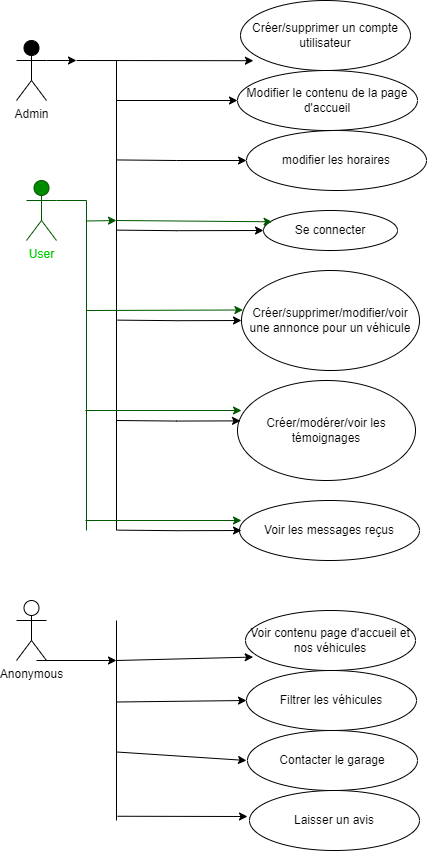

The diagram above was exported from draw.io. Its source (the exported page's mxGraphModel, read from the mxfile embedded in the PNG):
<mxGraphModel dx="1050" dy="1652" grid="1" gridSize="10" guides="1" tooltips="1" connect="1" arrows="1" fold="1" page="1" pageScale="1" pageWidth="827" pageHeight="1169" math="0" shadow="0">
  <root>
    <mxCell id="0" />
    <mxCell id="1" parent="0" />
    <mxCell id="fXNDRp5Dpx2xI59TJkGE-6" style="edgeStyle=orthogonalEdgeStyle;rounded=0;orthogonalLoop=1;jettySize=auto;html=1;exitX=1;exitY=0.3333333333333333;exitDx=0;exitDy=0;exitPerimeter=0;" parent="1" source="fXNDRp5Dpx2xI59TJkGE-1" edge="1">
      <mxGeometry relative="1" as="geometry">
        <mxPoint x="80" y="39.66666666666674" as="targetPoint" />
      </mxGeometry>
    </mxCell>
    <mxCell id="fXNDRp5Dpx2xI59TJkGE-1" value="Admin" style="shape=umlActor;verticalLabelPosition=bottom;verticalAlign=top;html=1;outlineConnect=0;fillColor=#000000;" parent="1" vertex="1">
      <mxGeometry x="20" y="20" width="30" height="60" as="geometry" />
    </mxCell>
    <mxCell id="fXNDRp5Dpx2xI59TJkGE-2" value="" style="endArrow=classic;html=1;rounded=0;entryX=0.076;entryY=0.86;entryDx=0;entryDy=0;entryPerimeter=0;" parent="1" target="fXNDRp5Dpx2xI59TJkGE-3" edge="1">
      <mxGeometry width="50" height="50" relative="1" as="geometry">
        <mxPoint x="80" y="40" as="sourcePoint" />
        <mxPoint x="240" y="40" as="targetPoint" />
      </mxGeometry>
    </mxCell>
    <mxCell id="fXNDRp5Dpx2xI59TJkGE-3" value="Créer/supprimer un compte utilisateur" style="ellipse;whiteSpace=wrap;html=1;" parent="1" vertex="1">
      <mxGeometry x="244" y="-20" width="170" height="70" as="geometry" />
    </mxCell>
    <mxCell id="fXNDRp5Dpx2xI59TJkGE-4" value="Se connecter" style="ellipse;whiteSpace=wrap;html=1;" parent="1" vertex="1">
      <mxGeometry x="267" y="190" width="134" height="40" as="geometry" />
    </mxCell>
    <mxCell id="fXNDRp5Dpx2xI59TJkGE-7" value="Créer/supprimer/modifier/voir une annonce pour un véhicule" style="ellipse;whiteSpace=wrap;html=1;" parent="1" vertex="1">
      <mxGeometry x="245" y="250" width="178" height="100" as="geometry" />
    </mxCell>
    <mxCell id="fXNDRp5Dpx2xI59TJkGE-8" value="Créer/modérer/voir les témoignages" style="ellipse;whiteSpace=wrap;html=1;" parent="1" vertex="1">
      <mxGeometry x="241" y="360" width="178" height="100" as="geometry" />
    </mxCell>
    <mxCell id="fXNDRp5Dpx2xI59TJkGE-9" value="modifier les horaires" style="ellipse;whiteSpace=wrap;html=1;" parent="1" vertex="1">
      <mxGeometry x="250" y="110" width="180" height="60" as="geometry" />
    </mxCell>
    <mxCell id="fXNDRp5Dpx2xI59TJkGE-10" value="Voir les messages reçus" style="ellipse;whiteSpace=wrap;html=1;" parent="1" vertex="1">
      <mxGeometry x="243" y="480" width="180" height="60" as="geometry" />
    </mxCell>
    <mxCell id="fXNDRp5Dpx2xI59TJkGE-11" value="Modifier le contenu de la page d'accueil" style="ellipse;whiteSpace=wrap;html=1;" parent="1" vertex="1">
      <mxGeometry x="241" y="50" width="180" height="60" as="geometry" />
    </mxCell>
    <mxCell id="fXNDRp5Dpx2xI59TJkGE-15" value="" style="endArrow=none;html=1;rounded=0;" parent="1" edge="1">
      <mxGeometry width="50" height="50" relative="1" as="geometry">
        <mxPoint x="120" y="510" as="sourcePoint" />
        <mxPoint x="120" y="40" as="targetPoint" />
      </mxGeometry>
    </mxCell>
    <mxCell id="fXNDRp5Dpx2xI59TJkGE-17" value="" style="endArrow=classic;html=1;rounded=0;entryX=0;entryY=0.5;entryDx=0;entryDy=0;" parent="1" target="fXNDRp5Dpx2xI59TJkGE-11" edge="1">
      <mxGeometry width="50" height="50" relative="1" as="geometry">
        <mxPoint x="120" y="80" as="sourcePoint" />
        <mxPoint x="210" y="80" as="targetPoint" />
      </mxGeometry>
    </mxCell>
    <mxCell id="fXNDRp5Dpx2xI59TJkGE-18" value="" style="endArrow=classic;html=1;rounded=0;entryX=0;entryY=0.5;entryDx=0;entryDy=0;" parent="1" target="fXNDRp5Dpx2xI59TJkGE-9" edge="1">
      <mxGeometry width="50" height="50" relative="1" as="geometry">
        <mxPoint x="120" y="139.44" as="sourcePoint" />
        <mxPoint x="270" y="130" as="targetPoint" />
        <Array as="points">
          <mxPoint x="180" y="140" />
        </Array>
      </mxGeometry>
    </mxCell>
    <mxCell id="fXNDRp5Dpx2xI59TJkGE-19" value="" style="endArrow=classic;html=1;rounded=0;entryX=0;entryY=0.5;entryDx=0;entryDy=0;" parent="1" target="fXNDRp5Dpx2xI59TJkGE-4" edge="1">
      <mxGeometry width="50" height="50" relative="1" as="geometry">
        <mxPoint x="120" y="209.63" as="sourcePoint" />
        <mxPoint x="230" y="210" as="targetPoint" />
        <Array as="points">
          <mxPoint x="180" y="210.19" />
        </Array>
      </mxGeometry>
    </mxCell>
    <mxCell id="fXNDRp5Dpx2xI59TJkGE-20" value="" style="endArrow=classic;html=1;rounded=0;entryX=0;entryY=0.5;entryDx=0;entryDy=0;" parent="1" edge="1">
      <mxGeometry width="50" height="50" relative="1" as="geometry">
        <mxPoint x="121" y="299.63" as="sourcePoint" />
        <mxPoint x="245" y="300" as="targetPoint" />
        <Array as="points">
          <mxPoint x="181" y="300.19" />
        </Array>
      </mxGeometry>
    </mxCell>
    <mxCell id="fXNDRp5Dpx2xI59TJkGE-21" value="" style="endArrow=classic;html=1;rounded=0;entryX=0;entryY=0.5;entryDx=0;entryDy=0;" parent="1" edge="1">
      <mxGeometry width="50" height="50" relative="1" as="geometry">
        <mxPoint x="120" y="400" as="sourcePoint" />
        <mxPoint x="244" y="400.37" as="targetPoint" />
        <Array as="points">
          <mxPoint x="180" y="400.56" />
        </Array>
      </mxGeometry>
    </mxCell>
    <mxCell id="fXNDRp5Dpx2xI59TJkGE-22" value="" style="endArrow=classic;html=1;rounded=0;entryX=0;entryY=0.5;entryDx=0;entryDy=0;" parent="1" edge="1">
      <mxGeometry width="50" height="50" relative="1" as="geometry">
        <mxPoint x="121" y="509.63" as="sourcePoint" />
        <mxPoint x="245" y="510" as="targetPoint" />
        <Array as="points">
          <mxPoint x="181" y="510.19" />
        </Array>
      </mxGeometry>
    </mxCell>
    <mxCell id="fXNDRp5Dpx2xI59TJkGE-26" style="edgeStyle=orthogonalEdgeStyle;rounded=0;orthogonalLoop=1;jettySize=auto;html=1;exitX=1;exitY=0.3333333333333333;exitDx=0;exitDy=0;exitPerimeter=0;fillColor=#008a00;strokeColor=#005700;" parent="1" source="fXNDRp5Dpx2xI59TJkGE-23" edge="1">
      <mxGeometry relative="1" as="geometry">
        <mxPoint x="120" y="200" as="targetPoint" />
      </mxGeometry>
    </mxCell>
    <mxCell id="fXNDRp5Dpx2xI59TJkGE-23" value="&lt;font color=&quot;#00cc00&quot;&gt;User&lt;/font&gt;" style="shape=umlActor;verticalLabelPosition=bottom;verticalAlign=top;html=1;outlineConnect=0;fillColor=#008a00;fontColor=#ffffff;strokeColor=#005700;" parent="1" vertex="1">
      <mxGeometry x="30" y="160" width="30" height="60" as="geometry" />
    </mxCell>
    <mxCell id="fXNDRp5Dpx2xI59TJkGE-24" value="" style="endArrow=classic;html=1;rounded=0;fillColor=#008a00;strokeColor=#005700;entryX=0.064;entryY=0.282;entryDx=0;entryDy=0;entryPerimeter=0;" parent="1" target="fXNDRp5Dpx2xI59TJkGE-4" edge="1">
      <mxGeometry width="50" height="50" relative="1" as="geometry">
        <mxPoint x="120" y="200" as="sourcePoint" />
        <mxPoint x="270.2159999999999" y="194.19999999999982" as="targetPoint" />
      </mxGeometry>
    </mxCell>
    <mxCell id="fXNDRp5Dpx2xI59TJkGE-27" value="" style="endArrow=none;html=1;rounded=0;fillColor=#008a00;strokeColor=#005700;" parent="1" edge="1">
      <mxGeometry width="50" height="50" relative="1" as="geometry">
        <mxPoint x="90" y="510" as="sourcePoint" />
        <mxPoint x="90" y="200" as="targetPoint" />
      </mxGeometry>
    </mxCell>
    <mxCell id="fXNDRp5Dpx2xI59TJkGE-28" value="" style="endArrow=classic;html=1;rounded=0;fillColor=#008a00;strokeColor=#005700;entryX=0.008;entryY=0.395;entryDx=0;entryDy=0;entryPerimeter=0;" parent="1" target="fXNDRp5Dpx2xI59TJkGE-7" edge="1">
      <mxGeometry width="50" height="50" relative="1" as="geometry">
        <mxPoint x="90" y="290" as="sourcePoint" />
        <mxPoint x="140" y="240" as="targetPoint" />
      </mxGeometry>
    </mxCell>
    <mxCell id="fXNDRp5Dpx2xI59TJkGE-29" value="" style="endArrow=classic;html=1;rounded=0;fillColor=#008a00;strokeColor=#005700;entryX=0.008;entryY=0.395;entryDx=0;entryDy=0;entryPerimeter=0;" parent="1" edge="1">
      <mxGeometry width="50" height="50" relative="1" as="geometry">
        <mxPoint x="89" y="390" as="sourcePoint" />
        <mxPoint x="245" y="390" as="targetPoint" />
      </mxGeometry>
    </mxCell>
    <mxCell id="fXNDRp5Dpx2xI59TJkGE-30" value="" style="endArrow=classic;html=1;rounded=0;fillColor=#008a00;strokeColor=#005700;entryX=0.008;entryY=0.395;entryDx=0;entryDy=0;entryPerimeter=0;" parent="1" edge="1">
      <mxGeometry width="50" height="50" relative="1" as="geometry">
        <mxPoint x="89" y="500" as="sourcePoint" />
        <mxPoint x="245" y="500" as="targetPoint" />
      </mxGeometry>
    </mxCell>
    <mxCell id="fXNDRp5Dpx2xI59TJkGE-32" value="Anonymous" style="shape=umlActor;verticalLabelPosition=bottom;verticalAlign=top;html=1;outlineConnect=0;" parent="1" vertex="1">
      <mxGeometry x="20" y="580" width="30" height="60" as="geometry" />
    </mxCell>
    <mxCell id="fXNDRp5Dpx2xI59TJkGE-35" value="Voir contenu page d'accueil et nos véhicules" style="ellipse;whiteSpace=wrap;html=1;" parent="1" vertex="1">
      <mxGeometry x="249" y="590" width="170" height="60" as="geometry" />
    </mxCell>
    <mxCell id="fXNDRp5Dpx2xI59TJkGE-36" value="Filtrer les véhicules" style="ellipse;whiteSpace=wrap;html=1;" parent="1" vertex="1">
      <mxGeometry x="250" y="650" width="170" height="60" as="geometry" />
    </mxCell>
    <mxCell id="fXNDRp5Dpx2xI59TJkGE-37" value="Contacter le garage" style="ellipse;whiteSpace=wrap;html=1;" parent="1" vertex="1">
      <mxGeometry x="251" y="710" width="170" height="60" as="geometry" />
    </mxCell>
    <mxCell id="fXNDRp5Dpx2xI59TJkGE-38" value="Laisser un avis" style="ellipse;whiteSpace=wrap;html=1;" parent="1" vertex="1">
      <mxGeometry x="253" y="770" width="170" height="60" as="geometry" />
    </mxCell>
    <mxCell id="fXNDRp5Dpx2xI59TJkGE-39" value="" style="endArrow=none;html=1;rounded=0;strokeColor=#000000;" parent="1" edge="1">
      <mxGeometry width="50" height="50" relative="1" as="geometry">
        <mxPoint x="120" y="800" as="sourcePoint" />
        <mxPoint x="120" y="600" as="targetPoint" />
      </mxGeometry>
    </mxCell>
    <mxCell id="fXNDRp5Dpx2xI59TJkGE-42" value="" style="endArrow=classic;html=1;rounded=0;" parent="1" edge="1">
      <mxGeometry width="50" height="50" relative="1" as="geometry">
        <mxPoint x="40" y="640" as="sourcePoint" />
        <mxPoint x="120" y="640" as="targetPoint" />
      </mxGeometry>
    </mxCell>
    <mxCell id="fXNDRp5Dpx2xI59TJkGE-43" value="" style="endArrow=classic;html=1;rounded=0;entryX=0.045;entryY=0.776;entryDx=0;entryDy=0;entryPerimeter=0;" parent="1" target="fXNDRp5Dpx2xI59TJkGE-35" edge="1">
      <mxGeometry width="50" height="50" relative="1" as="geometry">
        <mxPoint x="120" y="640" as="sourcePoint" />
        <mxPoint x="200" y="640" as="targetPoint" />
      </mxGeometry>
    </mxCell>
    <mxCell id="fXNDRp5Dpx2xI59TJkGE-44" value="" style="endArrow=classic;html=1;rounded=0;entryX=0;entryY=0.5;entryDx=0;entryDy=0;" parent="1" target="fXNDRp5Dpx2xI59TJkGE-36" edge="1">
      <mxGeometry width="50" height="50" relative="1" as="geometry">
        <mxPoint x="120" y="681.5" as="sourcePoint" />
        <mxPoint x="240" y="682" as="targetPoint" />
      </mxGeometry>
    </mxCell>
    <mxCell id="fXNDRp5Dpx2xI59TJkGE-45" value="" style="endArrow=classic;html=1;rounded=0;" parent="1" edge="1">
      <mxGeometry width="50" height="50" relative="1" as="geometry">
        <mxPoint x="120" y="731.5" as="sourcePoint" />
        <mxPoint x="250" y="740" as="targetPoint" />
      </mxGeometry>
    </mxCell>
    <mxCell id="fXNDRp5Dpx2xI59TJkGE-46" value="" style="endArrow=classic;html=1;rounded=0;" parent="1" edge="1">
      <mxGeometry width="50" height="50" relative="1" as="geometry">
        <mxPoint x="121" y="795.75" as="sourcePoint" />
        <mxPoint x="251" y="796" as="targetPoint" />
      </mxGeometry>
    </mxCell>
  </root>
</mxGraphModel>